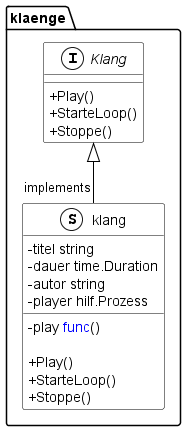

The diagram above was rendered by PlantUML. Its source (embedded in the PNG):
@startuml
skinparam classAttributeIconSize 0
skinparam class {
BackgroundColor White
ArrowColor Black
BorderColor Black
}
namespace klaenge  {
    interface Klang << (I,White) >> {
        + Play() 
        + StarteLoop() 
        + Stoppe() 

    }
    class klang << (S,White) >> {
        - titel string
        - dauer time.Duration
        - autor string
        - player hilf.Prozess
        - play <font color=blue>func</font>() 

        + Play() 
        + StarteLoop() 
        + Stoppe() 

    }
}

"klaenge.Klang" <|-- "implements""klaenge.klang"

@enduml